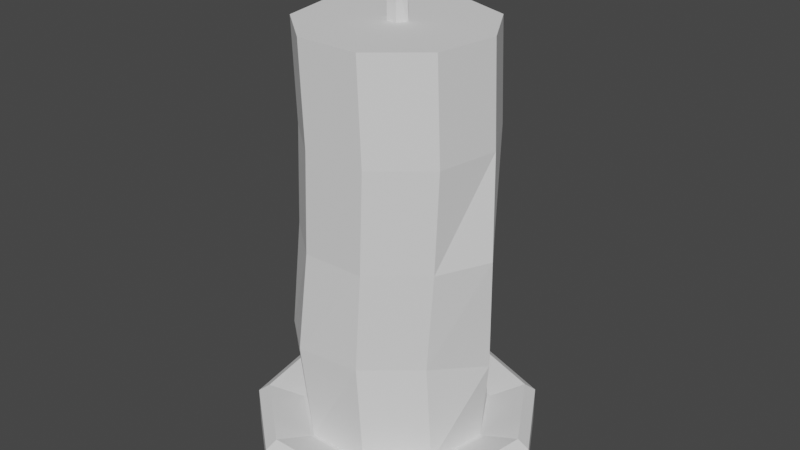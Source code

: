 # Source: LowPolyCandle1.blend  (saved by Blender 3.1.7; exported with 4.5.12 LTS)
import bpy
from mathutils import Matrix  # noqa: F401  (used for matrix-valued properties, if any)

bpy.ops.wm.read_factory_settings(use_empty=True)
scene = bpy.context.scene
scene.name = 'Scene'

# ---- collections
col_collection = bpy.data.collections.new('Collection'); scene.collection.children.link(col_collection)

# ---- world
world_world = bpy.data.worlds.new('World'); scene.world = world_world
world_world.use_nodes = True; world_world.node_tree.nodes.clear()
_N = world_world.node_tree.nodes; _L = world_world.node_tree.links
n0 = _N.new('ShaderNodeOutputWorld'); n0.name = 'World Output'; n0.location = (300, 300)
n1 = _N.new('ShaderNodeBackground'); n1.name = 'Background'; n1.location = (10, 300)
n1.inputs[0].default_value = (0.05088, 0.05088, 0.05088, 1.0)
_L.new(n1.outputs[0], n0.inputs[0])
n0.is_active_output = True
world_world.color = (0.05088, 0.05088, 0.05088)
world_world.use_sun_shadow = False
world_world.sun_shadow_jitter_overblur = 0.0

# ---- meshes
me_cylinder = bpy.data.meshes.new('Cylinder')
me_cylinder.from_pydata([(-7.373e-09, 0.6702, -0.1197), (-4.734e-09, 0.6464, 0.1197), (0.4308, 0.5134, -0.1197), (0.4155, 0.4952, 0.1197), (0.66, 0.1164, -0.1197), (0.6366, 0.1123, 0.1197), (0.5804, -0.3351, -0.1197), (0.5598, -0.3232, 0.1197), (0.2292, -0.6298, -0.1197), (0.2211, -0.6074, 0.1197), (-0.2292, -0.6298, -0.1197), (-0.2211, -0.6074, 0.1197), (-0.5804, -0.3351, -0.1197), (-0.5598, -0.3232, 0.1197), (-0.66, 0.1164, -0.1197), (-0.6366, 0.1123, 0.1197), (-0.4308, 0.5134, -0.1197), (-0.4155, 0.4952, 0.1197), (-1.759e-09, 0.9213, -0.1875), (0.0, 1.0, -0.1318), (0.6428, 0.766, -0.1318), (0.5922, 0.7058, -0.1875), (0.5922, 0.7058, 0.1875), (0.6428, 0.766, 0.1318), (0.0, 1.0, 0.1318), (-1.759e-09, 0.9213, 0.1875), (0.9848, 0.1736, -0.1318), (0.9073, 0.16, -0.1875), (0.9073, 0.16, 0.1875), (0.9848, 0.1736, 0.1318), (0.866, -0.5, -0.1318), (0.7979, -0.4607, -0.1875), (0.7979, -0.4607, 0.1875), (0.866, -0.5, 0.1318), (0.342, -0.9397, -0.1318), (0.3151, -0.8658, -0.1875), (0.3151, -0.8658, 0.1875), (0.342, -0.9397, 0.1318), (-0.342, -0.9397, -0.1318), (-0.3151, -0.8658, -0.1875), (-0.3151, -0.8658, 0.1875), (-0.342, -0.9397, 0.1318), (-0.866, -0.5, -0.1318), (-0.7979, -0.4607, -0.1875), (-0.7979, -0.4607, 0.1875), (-0.866, -0.5, 0.1318), (-0.9848, 0.1736, -0.1318), (-0.9073, 0.16, -0.1875), (-0.9073, 0.16, 0.1875), (-0.9848, 0.1736, 0.1318), (-0.6428, 0.766, -0.1318), (-0.5922, 0.7058, -0.1875), (-0.5922, 0.7058, 0.1875), (-0.6428, 0.766, 0.1318), (0.4308, 0.5134, 0.1197), (-7.373e-09, 0.6702, 0.1197), (0.66, 0.1164, 0.1197), (0.5804, -0.3351, 0.1197), (0.2292, -0.6298, 0.1197), (-0.2292, -0.6298, 0.1197), (-0.5804, -0.3351, 0.1197), (-0.66, 0.1164, 0.1197), (-0.4308, 0.5134, 0.1197), (0.4155, 0.4952, 2.896), (3.824e-09, 0.6464, 2.896), (0.6366, 0.1123, 2.896), (0.5598, -0.3232, 2.896), (0.2211, -0.6074, 2.896), (-0.2211, -0.6074, 2.896), (-0.5598, -0.3232, 2.896), (-0.6366, 0.1123, 2.896), (-0.4155, 0.4952, 2.896), (0.1711, -0.6074, 0.8139), (0.2211, -0.6074, 1.508), (0.25, -0.6074, 2.202), (-0.1922, -0.6074, 2.202), (-0.2211, -0.6074, 1.508), (-0.271, -0.6545, 0.8139), (0.3656, 0.4952, 0.8139), (0.4155, 0.4952, 1.508), (0.4444, 0.4952, 2.202), (0.6655, 0.1123, 2.202), (0.7272, 0.0392, 1.508), (0.6847, 0.1123, 0.6936), (-0.4655, 0.4952, 0.8139), (-0.4155, 0.4952, 1.508), (-0.3866, 0.4952, 2.202), (0.02888, 0.6464, 2.202), (-4.551e-10, 0.6464, 1.508), (-0.04995, 0.6464, 0.8139), (-0.5309, -0.3232, 2.202), (-0.5598, -0.3232, 1.508), (-0.6529, -0.3232, 0.715), (0.5887, -0.3232, 2.202), (0.5598, -0.3232, 1.508), (0.5099, -0.3232, 0.8139), (-0.6077, 0.1123, 2.202), (-0.6366, 0.1123, 1.508), (-0.6866, 0.1123, 0.8139)], [], [(50, 53, 24, 19), (4, 2, 21, 27), (6, 4, 27, 31), (8, 6, 31, 35), (10, 8, 35, 39), (12, 10, 39, 43), (14, 12, 43, 47), (75, 74, 67, 68), (16, 14, 47, 51), (0, 16, 51, 18), (0, 2, 4, 6, 8, 10, 12, 14, 16), (19, 24, 23, 20), (54, 56, 28, 22), (55, 54, 22, 25), (62, 55, 25, 52), (56, 57, 32, 28), (30, 33, 37, 34), (57, 58, 36, 32), (34, 37, 41, 38), (58, 59, 40, 36), (38, 41, 45, 42), (59, 60, 44, 40), (42, 45, 49, 46), (60, 61, 48, 44), (46, 49, 53, 50), (61, 62, 52, 48), (20, 23, 29, 26), (26, 29, 33, 30), (19, 20, 21, 18), (23, 24, 25, 22), (20, 26, 27, 21), (29, 23, 22, 28), (26, 30, 31, 27), (33, 29, 28, 32), (30, 34, 35, 31), (37, 33, 32, 36), (34, 38, 39, 35), (41, 37, 36, 40), (38, 42, 43, 39), (45, 41, 40, 44), (42, 46, 47, 43), (49, 45, 44, 48), (46, 50, 51, 47), (53, 49, 48, 52), (50, 19, 18, 51), (24, 53, 52, 25), (2, 0, 18, 21), (1, 3, 54, 55), (3, 5, 56, 54), (5, 7, 57, 56), (7, 9, 58, 57), (9, 11, 59, 58), (11, 13, 60, 59), (13, 15, 61, 60), (15, 17, 62, 61), (17, 1, 55, 62), (63, 64, 71, 70, 69, 68, 67, 66, 65), (81, 80, 63, 65), (87, 86, 71, 64), (90, 75, 68, 69), (93, 81, 65, 66), (96, 90, 69, 70), (74, 93, 66, 67), (80, 87, 64, 63), (86, 96, 70, 71), (17, 15, 98, 84), (84, 98, 97, 85), (85, 97, 96, 86), (3, 1, 89, 78), (78, 89, 88, 79), (79, 88, 87, 80), (9, 7, 95, 72), (72, 95, 94, 73), (73, 94, 93, 74), (15, 13, 92, 98), (98, 92, 91, 97), (97, 91, 90, 96), (7, 5, 83, 95), (95, 83, 82, 94), (94, 82, 81, 93), (13, 11, 77, 92), (92, 77, 76, 91), (91, 76, 75, 90), (1, 17, 84, 89), (89, 84, 85, 88), (88, 85, 86, 87), (5, 3, 78, 83), (83, 78, 79, 82), (82, 79, 80, 81), (11, 9, 72, 77), (77, 72, 73, 76), (76, 73, 74, 75)])
_uv = me_cylinder.uv_layers.new(name='UVMap')
_uv.uv.foreach_set('vector', [0.1111, 0.5921, 0.1111, 0.9079, 4.47e-08, 0.9079, 4.47e-08, 0.5921, 0.9685, 0.2885, 0.8926, 0.42, 0.9015, 0.4305, 0.9821, 0.2909, 0.9422, 0.1391, 0.9685, 0.2885, 0.9821, 0.2909, 0.9541, 0.1322, 0.8259, 0.0415, 0.9422, 0.1391, 0.9541, 0.1322, 0.8306, 0.02854, 0.6741, 0.0415, 0.8259, 0.0415, 0.8306, 0.02854, 0.6694, 0.02854, 0.5578, 0.1391, 0.6741, 0.0415, 0.6694, 0.02854, 0.5459, 0.1322, 0.5315, 0.2885, 0.5578, 0.1391, 0.5459, 0.1322, 0.5179, 0.2909, 0.1768, 0.0489, 0.3232, 0.0489, 0.3232, 0.0489, 0.1768, 0.0489, 0.6074, 0.42, 0.5315, 0.2885, 0.5179, 0.2909, 0.5985, 0.4305, 0.75, 0.4719, 0.6074, 0.42, 0.5985, 0.4305, 0.75, 0.4857, 0.75, 0.4719, 0.8926, 0.42, 0.9685, 0.2885, 0.9422, 0.1391, 0.8259, 0.0415, 0.6741, 0.0415, 0.5578, 0.1391, 0.5315, 0.2885, 0.6074, 0.42, 1.0, 0.5921, 1.0, 0.9079, 0.8889, 0.9079, 0.8889, 0.5921, 0.3926, 0.42, 0.4685, 0.2885, 0.4821, 0.2909, 0.4015, 0.4305, 0.25, 0.4719, 0.3926, 0.42, 0.4015, 0.4305, 0.25, 0.4857, 0.1074, 0.42, 0.25, 0.4719, 0.25, 0.4857, 0.09851, 0.4305, 0.4685, 0.2885, 0.4422, 0.1391, 0.4541, 0.1322, 0.4821, 0.2909, 0.6667, 0.5921, 0.6667, 0.9079, 0.5556, 0.9079, 0.5556, 0.5921, 0.4422, 0.1391, 0.3259, 0.0415, 0.3306, 0.02854, 0.4541, 0.1322, 0.5556, 0.5921, 0.5556, 0.9079, 0.4444, 0.9079, 0.4444, 0.5921, 0.3259, 0.0415, 0.1741, 0.0415, 0.1694, 0.02854, 0.3306, 0.02854, 0.4444, 0.5921, 0.4444, 0.9079, 0.3333, 0.9079, 0.3333, 0.5921, 0.1741, 0.0415, 0.05785, 0.1391, 0.0459, 0.1322, 0.1694, 0.02854, 0.3333, 0.5921, 0.3333, 0.9079, 0.2222, 0.9079, 0.2222, 0.5921, 0.05785, 0.1391, 0.03149, 0.2885, 0.0179, 0.2909, 0.0459, 0.1322, 0.2222, 0.5921, 0.2222, 0.9079, 0.1111, 0.9079, 0.1111, 0.5921, 0.03149, 0.2885, 0.1074, 0.42, 0.09851, 0.4305, 0.0179, 0.2909, 0.8889, 0.5921, 0.8889, 0.9079, 0.7778, 0.9079, 0.7778, 0.5921, 0.7778, 0.5921, 0.7778, 0.9079, 0.6667, 0.9079, 0.6667, 0.5921, 1.0, 0.5921, 0.8889, 0.5921, 0.8933, 0.5, 0.9956, 0.5, 0.8889, 0.9079, 1.0, 0.9079, 0.9956, 1.0, 0.8933, 1.0, 0.8889, 0.5921, 0.7778, 0.5921, 0.7821, 0.5, 0.8845, 0.5, 0.7778, 0.9079, 0.8889, 0.9079, 0.8845, 1.0, 0.7821, 1.0, 0.7778, 0.5921, 0.6667, 0.5921, 0.671, 0.5, 0.7734, 0.5, 0.6667, 0.9079, 0.7778, 0.9079, 0.7734, 1.0, 0.671, 1.0, 0.6667, 0.5921, 0.5556, 0.5921, 0.5599, 0.5, 0.6623, 0.5, 0.5556, 0.9079, 0.6667, 0.9079, 0.6623, 1.0, 0.5599, 1.0, 0.5556, 0.5921, 0.4444, 0.5921, 0.4488, 0.5, 0.5512, 0.5, 0.4444, 0.9079, 0.5556, 0.9079, 0.5512, 1.0, 0.4488, 1.0, 0.4444, 0.5921, 0.3333, 0.5921, 0.3377, 0.5, 0.4401, 0.5, 0.3333, 0.9079, 0.4444, 0.9079, 0.4401, 1.0, 0.3377, 1.0, 0.3333, 0.5921, 0.2222, 0.5921, 0.2266, 0.5, 0.329, 0.5, 0.2222, 0.9079, 0.3333, 0.9079, 0.329, 1.0, 0.2266, 1.0, 0.2222, 0.5921, 0.1111, 0.5921, 0.1155, 0.5, 0.2179, 0.5, 0.1111, 0.9079, 0.2222, 0.9079, 0.2179, 1.0, 0.1155, 1.0, 0.1111, 0.5921, 4.47e-08, 0.5921, 0.004372, 0.5, 0.1067, 0.5, 4.47e-08, 0.9079, 0.1111, 0.9079, 0.1067, 1.0, 0.004372, 1.0, 0.8926, 0.42, 0.75, 0.4719, 0.75, 0.4857, 0.9015, 0.4305, 0.25, 0.464, 0.3876, 0.4139, 0.3926, 0.42, 0.25, 0.4719, 0.3876, 0.4139, 0.4608, 0.2872, 0.4685, 0.2885, 0.3926, 0.42, 0.4608, 0.2872, 0.4353, 0.143, 0.4422, 0.1391, 0.4685, 0.2885, 0.4353, 0.143, 0.3232, 0.0489, 0.3259, 0.0415, 0.4422, 0.1391, 0.3232, 0.0489, 0.1768, 0.0489, 0.1741, 0.0415, 0.3259, 0.0415, 0.1768, 0.0489, 0.06466, 0.143, 0.05785, 0.1391, 0.1741, 0.0415, 0.06466, 0.143, 0.03924, 0.2872, 0.03149, 0.2885, 0.05785, 0.1391, 0.03924, 0.2872, 0.1124, 0.4139, 0.1074, 0.42, 0.03149, 0.2885, 0.1124, 0.4139, 0.25, 0.464, 0.25, 0.4719, 0.1074, 0.42, 0.3876, 0.4139, 0.25, 0.464, 0.1124, 0.4139, 0.03924, 0.2872, 0.06466, 0.143, 0.1768, 0.0489, 0.3232, 0.0489, 0.4353, 0.143, 0.4608, 0.2872, 0.4608, 0.2872, 0.3876, 0.4139, 0.3876, 0.4139, 0.4608, 0.2872, 0.25, 0.464, 0.1124, 0.4139, 0.1124, 0.4139, 0.25, 0.464, 0.06466, 0.143, 0.1768, 0.0489, 0.1768, 0.0489, 0.06466, 0.143, 0.4353, 0.143, 0.4608, 0.2872, 0.4608, 0.2872, 0.4353, 0.143, 0.03924, 0.2872, 0.06466, 0.143, 0.06466, 0.143, 0.03924, 0.2872, 0.3232, 0.0489, 0.4353, 0.143, 0.4353, 0.143, 0.3232, 0.0489, 0.3876, 0.4139, 0.25, 0.464, 0.25, 0.464, 0.3876, 0.4139, 0.1124, 0.4139, 0.03924, 0.2872, 0.03924, 0.2872, 0.1124, 0.4139, 0.1124, 0.4139, 0.03924, 0.2872, 0.03924, 0.2872, 0.1124, 0.4139, 0.1124, 0.4139, 0.03924, 0.2872, 0.03924, 0.2872, 0.1124, 0.4139, 0.1124, 0.4139, 0.03924, 0.2872, 0.03924, 0.2872, 0.1124, 0.4139, 0.3876, 0.4139, 0.25, 0.464, 0.25, 0.464, 0.3876, 0.4139, 0.3876, 0.4139, 0.25, 0.464, 0.25, 0.464, 0.3876, 0.4139, 0.3876, 0.4139, 0.25, 0.464, 0.25, 0.464, 0.3876, 0.4139, 0.3232, 0.0489, 0.4353, 0.143, 0.4353, 0.143, 0.3232, 0.0489, 0.3232, 0.0489, 0.4353, 0.143, 0.4353, 0.143, 0.3232, 0.0489, 0.3232, 0.0489, 0.4353, 0.143, 0.4353, 0.143, 0.3232, 0.0489, 0.03924, 0.2872, 0.06466, 0.143, 0.06466, 0.143, 0.03924, 0.2872, 0.03924, 0.2872, 0.06466, 0.143, 0.06466, 0.143, 0.03924, 0.2872, 0.03924, 0.2872, 0.06466, 0.143, 0.06466, 0.143, 0.03924, 0.2872, 0.4353, 0.143, 0.4608, 0.2872, 0.4608, 0.2872, 0.4353, 0.143, 0.4353, 0.143, 0.4608, 0.2872, 0.4608, 0.2872, 0.4353, 0.143, 0.4353, 0.143, 0.4608, 0.2872, 0.4608, 0.2872, 0.4353, 0.143, 0.06466, 0.143, 0.1768, 0.0489, 0.1768, 0.0489, 0.06466, 0.143, 0.06466, 0.143, 0.1768, 0.0489, 0.1768, 0.0489, 0.06466, 0.143, 0.06466, 0.143, 0.1768, 0.0489, 0.1768, 0.0489, 0.06466, 0.143, 0.25, 0.464, 0.1124, 0.4139, 0.1124, 0.4139, 0.25, 0.464, 0.25, 0.464, 0.1124, 0.4139, 0.1124, 0.4139, 0.25, 0.464, 0.25, 0.464, 0.1124, 0.4139, 0.1124, 0.4139, 0.25, 0.464, 0.4608, 0.2872, 0.3876, 0.4139, 0.3876, 0.4139, 0.4608, 0.2872, 0.4608, 0.2872, 0.3876, 0.4139, 0.3876, 0.4139, 0.4608, 0.2872, 0.4608, 0.2872, 0.3876, 0.4139, 0.3876, 0.4139, 0.4608, 0.2872, 0.1768, 0.0489, 0.3232, 0.0489, 0.3232, 0.0489, 0.1768, 0.0489, 0.1768, 0.0489, 0.3232, 0.0489, 0.3232, 0.0489, 0.1768, 0.0489, 0.1768, 0.0489, 0.3232, 0.0489, 0.3232, 0.0489, 0.1768, 0.0489])
me_cylinder.use_remesh_fix_poles = True
me_cylinder.use_remesh_preserve_attributes = False
me_cylinder.update()
me_cylinder_001 = bpy.data.meshes.new('Cylinder.001')
me_cylinder_001.from_pydata([(-3.23e-08, 0.06005, 2.853), (-3.23e-08, 0.06005, 3.181), (0.07661, 0.01856, 2.853), (0.05711, 0.01856, 3.181), (0.0353, -0.04858, 2.853), (0.0353, -0.04858, 3.181), (-0.0353, -0.04858, 2.853), (-0.0353, -0.04858, 3.181), (-0.1011, 0.01856, 2.853), (-0.05711, 0.01856, 3.181), (3.055e-08, 7.823e-09, 3.248)], [], [(0, 1, 3, 2), (2, 3, 5, 4), (4, 5, 7, 6), (1, 9, 10), (6, 7, 9, 8), (8, 9, 1, 0), (0, 2, 4, 6, 8), (3, 1, 10), (7, 5, 10), (9, 7, 10), (5, 3, 10)])
_uv = me_cylinder_001.uv_layers.new(name='UVMap')
_uv.uv.foreach_set('vector', [1.0, 0.5, 1.0, 1.0, 0.8, 1.0, 0.8, 0.5, 0.8, 0.5, 0.8, 1.0, 0.6, 1.0, 0.6, 0.5, 0.6, 0.5, 0.6, 1.0, 0.4, 1.0, 0.4, 0.5, 2.98e-08, 1.0, 0.2, 1.0, 2.98e-08, 1.0, 0.4, 0.5, 0.4, 1.0, 0.2, 1.0, 0.2, 0.5, 0.2, 0.5, 0.2, 1.0, 2.98e-08, 1.0, 2.98e-08, 0.5, 0.75, 0.49, 0.9783, 0.3242, 0.8911, 0.05584, 0.6089, 0.05584, 0.5217, 0.3242, 0.8, 1.0, 1.0, 1.0, 0.8, 1.0, 0.4, 1.0, 0.6, 1.0, 0.4, 1.0, 0.2, 1.0, 0.4, 1.0, 0.2, 1.0, 0.6, 1.0, 0.8, 1.0, 0.6, 1.0])
me_cylinder_001.use_remesh_fix_poles = True
me_cylinder_001.use_remesh_preserve_attributes = False
me_cylinder_001.update()

# ---- objects
ob_cylinder = bpy.data.objects.new('Cylinder', me_cylinder)
ob_cylinder_001 = bpy.data.objects.new('Cylinder.001', me_cylinder_001)

# ---- transforms, parenting, visibility, modifiers, constraints
ob_cylinder.location = (0.0, 0.0, 0.0)
ob_cylinder_001.location = (0.0, 0.0, 0.0)

# ---- collection membership
col_collection.objects.link(ob_cylinder)
col_collection.objects.link(ob_cylinder_001)

# ---- scene / render settings (as saved in the file)
scene.frame_start = 1; scene.frame_end = 250; scene.frame_set(1)
scene.render.engine = 'BLENDER_EEVEE_NEXT'
scene.cycles.sampling_pattern = 'TABULATED_SOBOL'
scene.cycles.use_light_tree = False
scene.view_settings.view_transform = 'Filmic'
bpy.context.view_layer.update()

# ---- added for rendering (the .blend has no active camera and no usable light): camera, sun
cam_auto = bpy.data.cameras.new('AutoCamera')
cam_auto.lens = 50.0
cam_auto.sensor_width = 36.0
cam_auto.clip_end = 1000.0
ob_auto_camera = bpy.data.objects.new('AutoCamera', cam_auto)
scene.collection.objects.link(ob_auto_camera)
ob_auto_camera.location = (4.0802, -4.86608, 4.79467)
ob_auto_camera.rotation_euler = (1.09748, -7.21219e-08, 0.694738)
scene.camera = ob_auto_camera
light_auto_sun = bpy.data.lights.new('AutoSun', 'SUN')
light_auto_sun.energy = 3.0
light_auto_sun.angle = 0.0523599
ob_auto_sun = bpy.data.objects.new('AutoSun', light_auto_sun)
scene.collection.objects.link(ob_auto_sun)
ob_auto_sun.rotation_euler = (0.872665, 0.174533, 0.523599)
bpy.context.view_layer.update()
